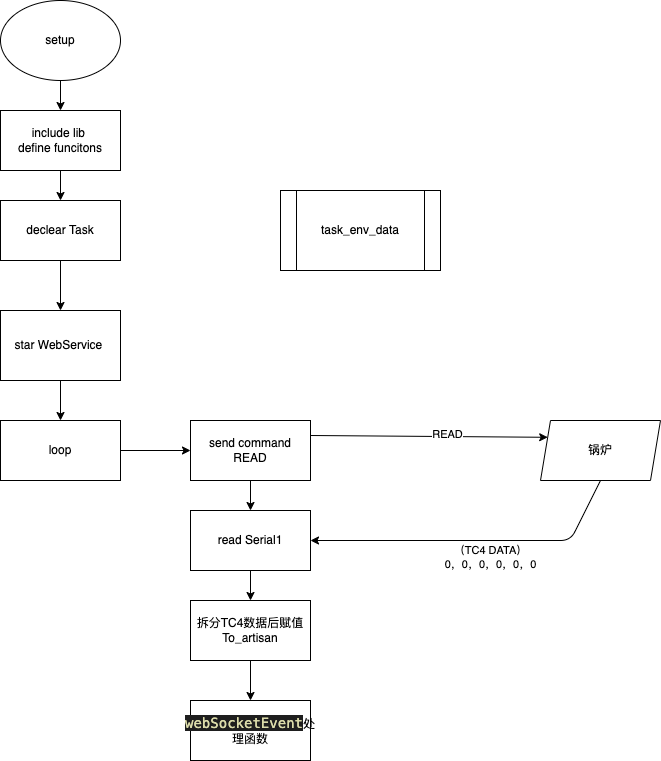

The diagram above was exported from draw.io. Its source (the exported page's mxGraphModel, read from the mxfile embedded in the PNG):
<mxGraphModel dx="1611" dy="1167" grid="1" gridSize="10" guides="1" tooltips="1" connect="1" arrows="1" fold="1" page="1" pageScale="1" pageWidth="827" pageHeight="1169" math="0" shadow="0">
  <root>
    <mxCell id="0" />
    <mxCell id="1" parent="0" />
    <mxCell id="2" value="task_env_data" style="shape=process;whiteSpace=wrap;html=1;backgroundOutline=1;" parent="1" vertex="1">
      <mxGeometry x="360" y="250" width="160" height="80" as="geometry" />
    </mxCell>
    <mxCell id="6" value="" style="edgeStyle=none;html=1;" parent="1" source="4" target="5" edge="1">
      <mxGeometry relative="1" as="geometry" />
    </mxCell>
    <mxCell id="4" value="setup" style="ellipse;whiteSpace=wrap;html=1;" parent="1" vertex="1">
      <mxGeometry x="80" y="60" width="120" height="80" as="geometry" />
    </mxCell>
    <mxCell id="8" value="" style="edgeStyle=none;html=1;" parent="1" source="5" target="7" edge="1">
      <mxGeometry relative="1" as="geometry" />
    </mxCell>
    <mxCell id="5" value="include lib&amp;nbsp;&lt;br&gt;define funcitons" style="whiteSpace=wrap;html=1;" parent="1" vertex="1">
      <mxGeometry x="80" y="170" width="120" height="60" as="geometry" />
    </mxCell>
    <mxCell id="10" value="" style="edgeStyle=none;html=1;entryX=0.5;entryY=0;entryDx=0;entryDy=0;" parent="1" source="7" target="11" edge="1">
      <mxGeometry relative="1" as="geometry" />
    </mxCell>
    <mxCell id="7" value="declear Task" style="whiteSpace=wrap;html=1;" parent="1" vertex="1">
      <mxGeometry x="80" y="260" width="120" height="60" as="geometry" />
    </mxCell>
    <mxCell id="15" value="" style="edgeStyle=none;html=1;" parent="1" source="18" target="14" edge="1">
      <mxGeometry relative="1" as="geometry" />
    </mxCell>
    <mxCell id="19" value="" style="edgeStyle=none;html=1;" parent="1" source="9" target="18" edge="1">
      <mxGeometry relative="1" as="geometry" />
    </mxCell>
    <mxCell id="9" value="loop" style="whiteSpace=wrap;html=1;" parent="1" vertex="1">
      <mxGeometry x="80" y="480" width="120" height="60" as="geometry" />
    </mxCell>
    <mxCell id="13" style="edgeStyle=none;html=1;exitX=0.5;exitY=1;exitDx=0;exitDy=0;entryX=0.5;entryY=0;entryDx=0;entryDy=0;" parent="1" source="11" target="9" edge="1">
      <mxGeometry relative="1" as="geometry" />
    </mxCell>
    <mxCell id="11" value="star WebService&amp;nbsp;" style="rounded=0;whiteSpace=wrap;html=1;" parent="1" vertex="1">
      <mxGeometry x="80" y="370" width="120" height="70" as="geometry" />
    </mxCell>
    <mxCell id="17" value="" style="edgeStyle=none;html=1;" parent="1" source="14" target="16" edge="1">
      <mxGeometry relative="1" as="geometry" />
    </mxCell>
    <mxCell id="14" value="read Serial1" style="whiteSpace=wrap;html=1;" parent="1" vertex="1">
      <mxGeometry x="270" y="570" width="120" height="60" as="geometry" />
    </mxCell>
    <mxCell id="21" value="" style="edgeStyle=none;html=1;" parent="1" source="16" target="20" edge="1">
      <mxGeometry relative="1" as="geometry" />
    </mxCell>
    <mxCell id="16" value="拆分TC4数据后赋值&lt;br&gt;To_artisan" style="whiteSpace=wrap;html=1;" parent="1" vertex="1">
      <mxGeometry x="270" y="660" width="120" height="60" as="geometry" />
    </mxCell>
    <mxCell id="27" style="edgeStyle=none;html=1;exitX=1;exitY=0.25;exitDx=0;exitDy=0;entryX=0;entryY=0.25;entryDx=0;entryDy=0;strokeColor=default;" edge="1" parent="1" source="18" target="22">
      <mxGeometry relative="1" as="geometry" />
    </mxCell>
    <mxCell id="29" value="READ" style="edgeLabel;html=1;align=center;verticalAlign=middle;resizable=0;points=[];" vertex="1" connectable="0" parent="27">
      <mxGeometry x="0.1496" y="3" relative="1" as="geometry">
        <mxPoint as="offset" />
      </mxGeometry>
    </mxCell>
    <mxCell id="18" value="send command&lt;br&gt;READ" style="whiteSpace=wrap;html=1;" parent="1" vertex="1">
      <mxGeometry x="270" y="480" width="120" height="60" as="geometry" />
    </mxCell>
    <mxCell id="20" value="&lt;span style=&quot;color: rgb(220 , 220 , 170) ; background-color: rgb(30 , 30 , 30) ; font-family: &amp;#34;menlo&amp;#34; , &amp;#34;menlo&amp;#34; , &amp;#34;menlo&amp;#34; , &amp;#34;menlo&amp;#34; , &amp;#34;monaco&amp;#34; , &amp;#34;courier new&amp;#34; , monospace ; font-size: 14px&quot;&gt;webSocketEvent&lt;/span&gt;处理函数" style="whiteSpace=wrap;html=1;" parent="1" vertex="1">
      <mxGeometry x="270" y="760" width="120" height="60" as="geometry" />
    </mxCell>
    <mxCell id="28" style="edgeStyle=none;html=1;exitX=0.5;exitY=1;exitDx=0;exitDy=0;entryX=1;entryY=0.5;entryDx=0;entryDy=0;strokeColor=default;" edge="1" parent="1" source="22" target="14">
      <mxGeometry relative="1" as="geometry">
        <Array as="points">
          <mxPoint x="650" y="600" />
        </Array>
      </mxGeometry>
    </mxCell>
    <mxCell id="30" value="（TC4&amp;nbsp;DATA）&lt;br&gt;0，0，0，0，0，0" style="edgeLabel;html=1;align=center;verticalAlign=middle;resizable=0;points=[];" vertex="1" connectable="0" parent="28">
      <mxGeometry x="-0.0703" relative="1" as="geometry">
        <mxPoint x="4" y="16" as="offset" />
      </mxGeometry>
    </mxCell>
    <mxCell id="22" value="锅炉" style="shape=parallelogram;perimeter=parallelogramPerimeter;whiteSpace=wrap;html=1;fixedSize=1;size=10;" vertex="1" parent="1">
      <mxGeometry x="620" y="480" width="120" height="60" as="geometry" />
    </mxCell>
  </root>
</mxGraphModel>